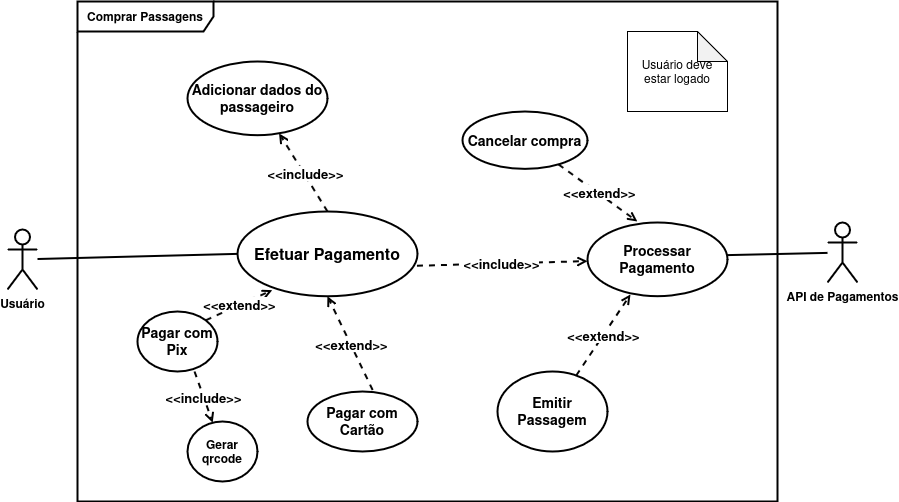

The diagram above was exported from draw.io. Its source (the exported page's mxGraphModel, read from the mxfile embedded in the PNG):
<mxGraphModel dx="1373" dy="758" grid="1" gridSize="10" guides="1" tooltips="1" connect="1" arrows="1" fold="1" page="1" pageScale="1" pageWidth="1169" pageHeight="827" math="0" shadow="0">
  <root>
    <mxCell id="0" />
    <mxCell id="1" parent="0" />
    <mxCell id="ulH0g3H_cA99wyb7SrvT-35" style="rounded=0;orthogonalLoop=1;jettySize=auto;html=1;entryX=0;entryY=0.5;entryDx=0;entryDy=0;endArrow=none;startFill=0;strokeWidth=2;" parent="1" source="dt3xD9oM9va3JETjDqA0-1" target="ulH0g3H_cA99wyb7SrvT-15" edge="1">
      <mxGeometry relative="1" as="geometry" />
    </mxCell>
    <mxCell id="dt3xD9oM9va3JETjDqA0-1" value="&lt;b&gt;Usuário&lt;/b&gt;" style="shape=umlActor;verticalLabelPosition=bottom;verticalAlign=top;html=1;strokeWidth=2;" parent="1" vertex="1">
      <mxGeometry x="110" y="447.90000000000003" width="30" height="60" as="geometry" />
    </mxCell>
    <mxCell id="dt3xD9oM9va3JETjDqA0-2" value="Comprar Passagens" style="shape=umlFrame;whiteSpace=wrap;html=1;pointerEvents=0;width=136;height=30;strokeWidth=2;fontStyle=1" parent="1" vertex="1">
      <mxGeometry x="180" y="220" width="700" height="500" as="geometry" />
    </mxCell>
    <mxCell id="ulH0g3H_cA99wyb7SrvT-6" value="API de Pagamentos" style="shape=umlActor;verticalLabelPosition=bottom;verticalAlign=top;html=1;fontStyle=1;strokeWidth=2;" parent="1" vertex="1">
      <mxGeometry x="930" y="441.06" width="30" height="60" as="geometry" />
    </mxCell>
    <mxCell id="ulH0g3H_cA99wyb7SrvT-19" style="rounded=0;orthogonalLoop=1;jettySize=auto;html=1;exitX=0.5;exitY=0;exitDx=0;exitDy=0;dashed=1;endArrow=open;endFill=0;strokeWidth=2;" parent="1" source="ulH0g3H_cA99wyb7SrvT-15" target="ulH0g3H_cA99wyb7SrvT-14" edge="1">
      <mxGeometry relative="1" as="geometry">
        <mxPoint x="420.0663542606369" y="425.4047471321235" as="sourcePoint" />
        <mxPoint x="529.0706257248971" y="356.76499959438866" as="targetPoint" />
      </mxGeometry>
    </mxCell>
    <mxCell id="ulH0g3H_cA99wyb7SrvT-21" value="&lt;font style=&quot;font-size: 13px;&quot;&gt;&amp;lt;&amp;lt;include&amp;gt;&amp;gt;&lt;/font&gt;" style="edgeLabel;html=1;align=center;verticalAlign=middle;resizable=0;points=[];container=0;fontStyle=1" parent="ulH0g3H_cA99wyb7SrvT-19" connectable="0" vertex="1">
      <mxGeometry x="-0.0113" y="-1" relative="1" as="geometry">
        <mxPoint as="offset" />
      </mxGeometry>
    </mxCell>
    <mxCell id="ulH0g3H_cA99wyb7SrvT-14" value="&lt;font style=&quot;font-size: 14px;&quot;&gt;Adicionar dados do passageiro&lt;/font&gt;" style="ellipse;whiteSpace=wrap;html=1;container=0;strokeWidth=2;fontStyle=1" parent="1" vertex="1">
      <mxGeometry x="290" y="280" width="140" height="73.68" as="geometry" />
    </mxCell>
    <mxCell id="ulH0g3H_cA99wyb7SrvT-42" style="rounded=0;orthogonalLoop=1;jettySize=auto;html=1;dashed=1;entryX=0.307;entryY=0.976;entryDx=0;entryDy=0;endArrow=open;endFill=0;strokeWidth=2;entryPerimeter=0;" parent="1" source="ulH0g3H_cA99wyb7SrvT-17" target="ulH0g3H_cA99wyb7SrvT-28" edge="1">
      <mxGeometry relative="1" as="geometry">
        <mxPoint x="523.5621301566837" y="598.622935346485" as="sourcePoint" />
      </mxGeometry>
    </mxCell>
    <mxCell id="ulH0g3H_cA99wyb7SrvT-43" value="&lt;font style=&quot;font-size: 13px;&quot;&gt;&amp;lt;&amp;lt;extend&amp;gt;&amp;gt;&lt;/font&gt;" style="edgeLabel;html=1;align=center;verticalAlign=middle;resizable=0;points=[];container=0;fontStyle=1" parent="ulH0g3H_cA99wyb7SrvT-42" connectable="0" vertex="1">
      <mxGeometry x="-0.0198" y="1" relative="1" as="geometry">
        <mxPoint x="1" as="offset" />
      </mxGeometry>
    </mxCell>
    <mxCell id="ulH0g3H_cA99wyb7SrvT-17" value="&lt;font style=&quot;font-size: 14px;&quot;&gt;Emitir Passagem&lt;/font&gt;" style="ellipse;whiteSpace=wrap;html=1;container=0;strokeWidth=2;fontStyle=1" parent="1" vertex="1">
      <mxGeometry x="600" y="590" width="110" height="80" as="geometry" />
    </mxCell>
    <mxCell id="ulH0g3H_cA99wyb7SrvT-28" value="&lt;font style=&quot;font-size: 14px;&quot;&gt;Processar Pagamento&lt;/font&gt;" style="ellipse;whiteSpace=wrap;html=1;container=0;strokeWidth=2;fontStyle=1" parent="1" vertex="1">
      <mxGeometry x="690" y="441.06" width="140" height="73.68421052631578" as="geometry" />
    </mxCell>
    <mxCell id="ulH0g3H_cA99wyb7SrvT-34" style="rounded=0;orthogonalLoop=1;jettySize=auto;html=1;entryX=0.993;entryY=0.442;entryDx=0;entryDy=0;entryPerimeter=0;endArrow=none;startFill=0;strokeWidth=2;" parent="1" source="ulH0g3H_cA99wyb7SrvT-6" target="ulH0g3H_cA99wyb7SrvT-28" edge="1">
      <mxGeometry relative="1" as="geometry" />
    </mxCell>
    <mxCell id="ulH0g3H_cA99wyb7SrvT-15" value="&lt;font style=&quot;font-size: 16px;&quot;&gt;Efetuar Pagamento&lt;/font&gt;" style="ellipse;whiteSpace=wrap;html=1;container=0;strokeWidth=2;fontStyle=1" parent="1" vertex="1">
      <mxGeometry x="340" y="430" width="180" height="84.73" as="geometry" />
    </mxCell>
    <mxCell id="ulH0g3H_cA99wyb7SrvT-26" style="edgeStyle=orthogonalEdgeStyle;rounded=0;orthogonalLoop=1;jettySize=auto;html=1;exitX=0.5;exitY=1;exitDx=0;exitDy=0;" parent="1" source="ulH0g3H_cA99wyb7SrvT-15" target="ulH0g3H_cA99wyb7SrvT-15" edge="1">
      <mxGeometry relative="1" as="geometry" />
    </mxCell>
    <mxCell id="r_3aXv1MTDF9AzbCDI2V-4" value="&lt;font style=&quot;font-size: 14px;&quot;&gt;Pagar com Pix&lt;/font&gt;" style="ellipse;whiteSpace=wrap;html=1;container=0;strokeWidth=2;fontStyle=1" parent="1" vertex="1">
      <mxGeometry x="240" y="530" width="80" height="60" as="geometry" />
    </mxCell>
    <mxCell id="r_3aXv1MTDF9AzbCDI2V-6" value="&lt;font style=&quot;font-size: 14px;&quot;&gt;Pagar com Cartão&lt;/font&gt;" style="ellipse;whiteSpace=wrap;html=1;container=0;strokeWidth=2;fontStyle=1" parent="1" vertex="1">
      <mxGeometry x="410" y="610" width="110" height="60" as="geometry" />
    </mxCell>
    <mxCell id="r_3aXv1MTDF9AzbCDI2V-13" value="&lt;font style=&quot;font-size: 13px;&quot;&gt;&amp;lt;&amp;lt;include&amp;gt;&amp;gt;&lt;/font&gt;" style="rounded=0;orthogonalLoop=1;jettySize=auto;html=1;dashed=1;exitX=0.997;exitY=0.64;exitDx=0;exitDy=0;exitPerimeter=0;endArrow=open;endFill=0;strokeWidth=2;fontStyle=1" parent="1" source="ulH0g3H_cA99wyb7SrvT-15" target="ulH0g3H_cA99wyb7SrvT-28" edge="1">
      <mxGeometry relative="1" as="geometry" />
    </mxCell>
    <mxCell id="vvXf4pxppu9mLRybO2vo-1" style="rounded=0;orthogonalLoop=1;jettySize=auto;html=1;dashed=1;entryX=0.5;entryY=1;entryDx=0;entryDy=0;exitX=0.592;exitY=-0.025;exitDx=0;exitDy=0;exitPerimeter=0;endArrow=open;endFill=0;strokeWidth=2;" parent="1" source="r_3aXv1MTDF9AzbCDI2V-6" target="ulH0g3H_cA99wyb7SrvT-15" edge="1">
      <mxGeometry relative="1" as="geometry">
        <mxPoint x="623" y="621" as="sourcePoint" />
        <mxPoint x="460" y="560" as="targetPoint" />
      </mxGeometry>
    </mxCell>
    <mxCell id="vvXf4pxppu9mLRybO2vo-2" value="&lt;font style=&quot;font-size: 13px;&quot;&gt;&amp;lt;&amp;lt;extend&amp;gt;&amp;gt;&lt;/font&gt;" style="edgeLabel;html=1;align=center;verticalAlign=middle;resizable=0;points=[];container=0;fontStyle=1" parent="vvXf4pxppu9mLRybO2vo-1" connectable="0" vertex="1">
      <mxGeometry x="-0.0198" y="1" relative="1" as="geometry">
        <mxPoint x="1" as="offset" />
      </mxGeometry>
    </mxCell>
    <mxCell id="vvXf4pxppu9mLRybO2vo-3" style="rounded=0;orthogonalLoop=1;jettySize=auto;html=1;dashed=1;entryX=0.193;entryY=0.927;entryDx=0;entryDy=0;entryPerimeter=0;exitX=1;exitY=0;exitDx=0;exitDy=0;endArrow=open;endFill=0;strokeWidth=2;" parent="1" source="r_3aXv1MTDF9AzbCDI2V-4" target="ulH0g3H_cA99wyb7SrvT-15" edge="1">
      <mxGeometry relative="1" as="geometry">
        <mxPoint x="653" y="651" as="sourcePoint" />
        <mxPoint x="490" y="590" as="targetPoint" />
      </mxGeometry>
    </mxCell>
    <mxCell id="vvXf4pxppu9mLRybO2vo-4" value="&lt;font style=&quot;font-size: 13px;&quot;&gt;&amp;lt;&amp;lt;extend&amp;gt;&amp;gt;&lt;/font&gt;" style="edgeLabel;html=1;align=center;verticalAlign=middle;resizable=0;points=[];container=0;fontStyle=1" parent="vvXf4pxppu9mLRybO2vo-3" connectable="0" vertex="1">
      <mxGeometry x="-0.0198" y="1" relative="1" as="geometry">
        <mxPoint x="1" as="offset" />
      </mxGeometry>
    </mxCell>
    <mxCell id="vvXf4pxppu9mLRybO2vo-5" value="&lt;font style=&quot;font-size: 14px;&quot;&gt;Cancelar compra&lt;/font&gt;" style="ellipse;whiteSpace=wrap;html=1;container=0;strokeWidth=2;fontStyle=1" parent="1" vertex="1">
      <mxGeometry x="565" y="330" width="125" height="57.37" as="geometry" />
    </mxCell>
    <mxCell id="vvXf4pxppu9mLRybO2vo-6" style="rounded=0;orthogonalLoop=1;jettySize=auto;html=1;dashed=1;entryX=0.357;entryY=-0.014;entryDx=0;entryDy=0;entryPerimeter=0;endArrow=open;endFill=0;strokeWidth=2;" parent="1" source="vvXf4pxppu9mLRybO2vo-5" target="ulH0g3H_cA99wyb7SrvT-28" edge="1">
      <mxGeometry relative="1" as="geometry">
        <mxPoint x="703" y="392" as="sourcePoint" />
        <mxPoint x="457" y="250" as="targetPoint" />
      </mxGeometry>
    </mxCell>
    <mxCell id="vvXf4pxppu9mLRybO2vo-7" value="&lt;font style=&quot;font-size: 13px;&quot;&gt;&amp;lt;&amp;lt;extend&amp;gt;&amp;gt;&lt;/font&gt;" style="edgeLabel;html=1;align=center;verticalAlign=middle;resizable=0;points=[];container=0;fontStyle=1" parent="vvXf4pxppu9mLRybO2vo-6" connectable="0" vertex="1">
      <mxGeometry x="-0.0198" y="1" relative="1" as="geometry">
        <mxPoint x="1" as="offset" />
      </mxGeometry>
    </mxCell>
    <mxCell id="shJLO6jMUztBuS1swwu1-1" value="Usuário deve estar logado" style="shape=note;whiteSpace=wrap;html=1;backgroundOutline=1;darkOpacity=0.05;" parent="1" vertex="1">
      <mxGeometry x="730" y="250" width="100" height="80" as="geometry" />
    </mxCell>
    <mxCell id="qZ9LVoJY87vO7o0o3qVi-1" value="Gerar qrcode" style="ellipse;whiteSpace=wrap;html=1;container=0;strokeWidth=2;fontStyle=1" parent="1" vertex="1">
      <mxGeometry x="290" y="640" width="70" height="60" as="geometry" />
    </mxCell>
    <mxCell id="qZ9LVoJY87vO7o0o3qVi-2" style="rounded=0;orthogonalLoop=1;jettySize=auto;html=1;exitX=0.713;exitY=1;exitDx=0;exitDy=0;dashed=1;endArrow=open;endFill=0;strokeWidth=2;exitPerimeter=0;" parent="1" source="r_3aXv1MTDF9AzbCDI2V-4" target="qZ9LVoJY87vO7o0o3qVi-1" edge="1">
      <mxGeometry relative="1" as="geometry">
        <mxPoint x="438" y="448" as="sourcePoint" />
        <mxPoint x="390" y="370" as="targetPoint" />
      </mxGeometry>
    </mxCell>
    <mxCell id="qZ9LVoJY87vO7o0o3qVi-3" value="&lt;font style=&quot;font-size: 13px;&quot;&gt;&amp;lt;&amp;lt;include&amp;gt;&amp;gt;&lt;/font&gt;" style="edgeLabel;html=1;align=center;verticalAlign=middle;resizable=0;points=[];container=0;fontStyle=1" parent="qZ9LVoJY87vO7o0o3qVi-2" connectable="0" vertex="1">
      <mxGeometry x="-0.0113" y="-1" relative="1" as="geometry">
        <mxPoint as="offset" />
      </mxGeometry>
    </mxCell>
  </root>
</mxGraphModel>